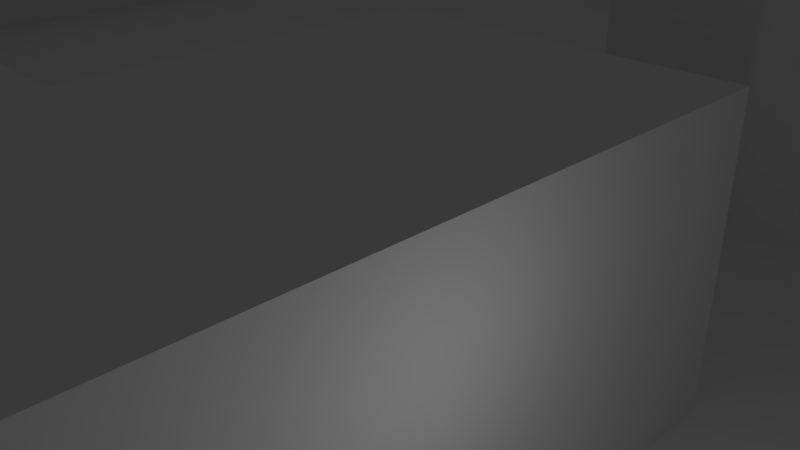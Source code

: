 # Source: level1.blend  (saved by Blender 2.73.0; exported with 4.5.12 LTS)
import bpy
from mathutils import Matrix  # noqa: F401  (used for matrix-valued properties, if any)

bpy.ops.wm.read_factory_settings(use_empty=True)
scene = bpy.context.scene
scene.name = 'Scene'

# ---- collections
col_collection_1 = bpy.data.collections.new('Collection 1'); scene.collection.children.link(col_collection_1)

# ---- world
world_world = bpy.data.worlds.new('World'); scene.world = world_world
world_world.color = (0.05088, 0.05088, 0.05088)
world_world.use_sun_shadow = False
world_world.sun_shadow_jitter_overblur = 0.0
world_world.cycles.sampling_method = 'MANUAL'
world_world.cycles.sample_map_resolution = 256

# ---- cameras
cam_camera = bpy.data.cameras.new('Camera')
cam_camera.clip_end = 100.0
cam_camera.lens = 35.0
cam_camera.sensor_width = 32.0
cam_camera.sensor_height = 18.0
cam_camera.ortho_scale = 7.314
cam_camera.dof.focus_distance = 0.0
cam_camera.dof.aperture_fstop = 128.0

# ---- lights
light_lamp = bpy.data.lights.new('Lamp', 'POINT')
light_lamp.transmission_factor = 0.0
light_lamp.cutoff_distance = 30.0
light_lamp.energy = 100.0
light_lamp.shadow_buffer_clip_start = 1.001
light_lamp.shadow_soft_size = 0.1
light_lamp.shadow_maximum_resolution = 0.006
light_lamp.use_absolute_resolution = True
light_lamp.cycles.use_multiple_importance_sampling = False

# ---- meshes
me_plane = bpy.data.meshes.new('Plane')
me_plane.from_pydata([(-1.0, -1.0, 0.0), (1.0, -1.0, 0.0), (-1.0, 1.0, 0.0), (1.0, 1.0, 0.0), (-1.0, 0.8, 0.0), (-1.0, 0.6, 0.0), (-1.0, 0.4, 0.0), (-1.0, 0.2, 0.0), (-1.0, 0.0, 0.0), (-1.0, -0.2, 0.0), (-1.0, -0.4, 0.0), (-1.0, -0.6, 0.0), (-1.0, -0.8, 0.0), (-0.8, -1.0, 0.0), (-0.6, -1.0, 0.0), (-0.4, -1.0, 0.0), (-0.2, -1.0, 0.0), (0.0, -1.0, 0.0), (0.2, -1.0, 0.0), (0.4, -1.0, 0.0), (0.6, -1.0, 0.0), (0.8, -1.0, 0.0), (1.0, -0.8, 0.0), (1.0, -0.6, 0.0), (1.0, -0.4, 0.0), (1.0, -0.2, 0.0), (1.0, 0.0, 0.0), (1.0, 0.2, 0.0), (1.0, 0.4, 0.0), (1.0, 0.6, 0.0), (1.0, 0.8, 0.0), (0.8, 1.0, 0.0), (0.6, 1.0, 0.0), (0.4, 1.0, 0.0), (0.2, 1.0, 0.0), (0.0, 1.0, 0.0), (-0.2, 1.0, 0.0), (-0.4, 1.0, 0.0), (-0.6, 1.0, 0.0), (-0.8, 1.0, 0.0), (-0.8, -0.4, 0.0), (-0.8, -0.2, 0.0), (-0.8, 0.0, 0.0), (-0.6, -0.4, 0.0), (-0.6, -0.2, 0.0), (-0.6, 0.0, 0.0), (-0.4, -0.8, 0.0), (-0.4, -0.6, 0.0), (-0.4, -0.4, 0.0), (-0.4, -0.2, 0.0), (-0.4, 0.0, 0.0), (-0.2, -0.8, 0.0), (-0.2, -0.6, 0.0), (-0.2, -0.4, 0.0), (-0.2, -0.2, 0.0), (-0.2, 0.0, 0.0), (-0.2, 0.2, 0.0), (-0.2, 0.4, 0.0), (-0.2, 0.6, 0.0), (-0.2, 0.8, 0.0), (0.0, -0.8, 0.0), (0.0, -0.2, 0.0), (0.0, 0.0, 0.0), (0.0, 0.2, 0.0), (0.0, 0.4, 0.0), (0.0, 0.6, 0.0), (0.0, 0.8, 0.0), (0.2, -0.8, 0.0), (0.2, -0.2, 0.0), (0.2, 0.0, 0.0), (0.2, 0.2, 0.0), (0.2, 0.4, 0.0), (0.2, 0.6, 0.0), (0.2, 0.8, 0.0), (0.4, -0.8, 0.0), (0.4, -0.6, 0.0), (0.4, -0.4, 0.0), (0.4, -0.2, 0.0), (0.4, 0.0, 0.0), (0.4, 0.2, 0.0), (0.4, 0.4, 0.0), (0.4, 0.6, 0.0), (0.4, 0.8, 0.0), (0.6, -0.8, 0.0), (0.6, -0.6, 0.0), (0.6, -0.4, 0.0), (0.6, -0.2, 0.0), (0.6, 0.0, 0.0), (0.6, 0.6, 0.0), (0.6, 0.8, 0.0), (0.8, -0.8, 0.0), (0.8, -0.2, 0.0), (0.8, 0.0, 0.0), (0.8, 0.6, 0.0), (0.8, 0.8, 0.0), (-1.0, -1.0, -8.0), (-1.0, 1.0, -8.0), (-1.0, 0.8, -8.0), (-1.0, 0.6, -8.0), (-1.0, 0.4, -8.0), (-1.0, 0.2, -8.0), (-1.0, 0.0, -8.0), (-1.0, -0.4, -8.0), (-1.0, -0.6, -8.0), (-1.0, -0.8, -8.0), (-0.8, -1.0, -8.0), (-0.6, -1.0, -8.0), (-0.4, -1.0, -8.0), (1.0, -0.8, -8.0), (1.0, -0.6, -8.0), (1.0, -0.4, -8.0), (1.0, -0.2, -8.0), (1.0, 0.0, -8.0), (1.0, 0.2, -8.0), (1.0, 0.4, -8.0), (1.0, 0.6, -8.0), (0.8, 1.0, -8.0), (0.6, 1.0, -8.0), (0.4, 1.0, -8.0), (0.2, 1.0, -8.0), (0.0, 1.0, -8.0), (-0.2, 1.0, -8.0), (-0.4, 1.0, -8.0), (-0.6, 1.0, -8.0), (-0.8, 1.0, -8.0), (-0.8, -0.8, -8.0), (-0.8, -0.6, -8.0), (-0.8, -0.4, -8.0), (-0.8, 0.0, -8.0), (-0.8, 0.2, -8.0), (-0.8, 0.4, -8.0), (-0.8, 0.6, -8.0), (-0.8, 0.8, -8.0), (-0.6, -0.8, -8.0), (-0.6, -0.6, -8.0), (-0.6, -0.4, -8.0), (-0.6, 0.0, -8.0), (-0.6, 0.2, -8.0), (-0.6, 0.4, -8.0), (-0.6, 0.6, -8.0), (-0.6, 0.8, -8.0), (-0.4, -0.8, -8.0), (-0.4, -0.6, -8.0), (-0.4, -0.4, -8.0), (-0.4, 0.0, -8.0), (-0.4, 0.2, -8.0), (-0.4, 0.4, -8.0), (-0.4, 0.6, -8.0), (-0.4, 0.8, -8.0), (-0.2, -0.8, -8.0), (-0.2, -0.6, -8.0), (-0.2, -0.4, -8.0), (-0.2, -0.2, -8.0), (-0.2, 0.0, -8.0), (-0.2, 0.2, -8.0), (-0.2, 0.4, -8.0), (-0.2, 0.6, -8.0), (-0.2, 0.8, -8.0), (0.0, -0.8, -8.0), (0.0, -0.6, -8.0), (0.0, -0.4, -8.0), (0.0, -0.2, -8.0), (0.0, 0.0, -8.0), (0.0, 0.2, -8.0), (0.0, 0.4, -8.0), (0.0, 0.6, -8.0), (0.0, 0.8, -8.0), (0.2, -0.8, -8.0), (0.2, -0.6, -8.0), (0.2, -0.4, -8.0), (0.2, -0.2, -8.0), (0.2, 0.0, -8.0), (0.2, 0.2, -8.0), (0.2, 0.4, -8.0), (0.2, 0.6, -8.0), (0.2, 0.8, -8.0), (0.4, -0.8, -8.0), (0.4, -0.6, -8.0), (0.4, -0.4, -8.0), (0.4, -0.2, -8.0), (0.4, 0.0, -8.0), (0.4, 0.2, -8.0), (0.4, 0.4, -8.0), (0.4, 0.6, -8.0), (0.4, 0.8, -8.0), (0.6, -0.8, -8.0), (0.6, -0.6, -8.0), (0.6, -0.4, -8.0), (0.6, -0.2, -8.0), (0.6, 0.0, -8.0), (0.6, 0.2, -8.0), (0.6, 0.4, -8.0), (0.6, 0.6, -8.0), (0.6, 0.8, -8.0), (0.8, -0.8, -8.0), (0.8, -0.6, -8.0), (0.8, -0.4, -8.0), (0.8, -0.2, -8.0), (0.8, 0.0, -8.0), (0.8, 0.2, -8.0), (0.8, 0.4, -8.0), (0.8, 0.6, -8.0), (0.8, 0.8, -8.0)], [], [(94, 30, 3, 31), (4, 5, 98, 97), (81, 80, 182, 183), (62, 61, 161, 162), (22, 23, 109, 108), (59, 66, 35, 36), (74, 75, 177, 176), (12, 0, 95, 104), (56, 63, 163, 154), (47, 48, 143, 142), (69, 78, 180, 171), (90, 22, 108, 194), (75, 76, 178, 177), (10, 40, 41, 9), (9, 41, 42, 8), (35, 66, 166, 120), (33, 34, 119, 118), (65, 72, 174, 165), (91, 86, 188, 197), (94, 31, 116, 202), (54, 53, 151, 152), (70, 71, 173, 172), (40, 43, 44, 41), (41, 44, 45, 42), (42, 45, 136, 128), (34, 35, 120, 119), (11, 12, 104, 103), (5, 6, 99, 98), (28, 29, 115, 114), (88, 81, 183, 192), (40, 10, 102, 127), (43, 48, 49, 44), (44, 49, 50, 45), (63, 62, 162, 163), (6, 7, 100, 99), (23, 24, 110, 109), (64, 57, 155, 164), (15, 16, 51, 46), (76, 85, 187, 178), (47, 52, 53, 48), (48, 53, 54, 49), (49, 54, 55, 50), (51, 60, 158, 149), (79, 70, 172, 181), (87, 92, 198, 189), (0, 13, 105, 95), (16, 17, 60, 51), (50, 55, 153, 144), (67, 74, 176, 167), (55, 56, 154, 153), (54, 61, 62, 55), (55, 62, 63, 56), (72, 73, 175, 174), (57, 64, 65, 58), (58, 65, 66, 59), (17, 18, 67, 60), (82, 89, 193, 184), (59, 36, 121, 157), (29, 93, 201, 115), (7, 8, 101, 100), (24, 25, 111, 110), (48, 43, 135, 143), (64, 71, 72, 65), (86, 77, 179, 188), (18, 19, 74, 67), (39, 2, 96, 124), (13, 14, 106, 105), (36, 37, 122, 121), (68, 77, 78, 69), (83, 90, 194, 185), (70, 79, 80, 71), (71, 80, 81, 72), (72, 81, 82, 73), (19, 20, 83, 74), (74, 83, 84, 75), (75, 84, 85, 76), (14, 15, 107, 106), (77, 86, 87, 78), (8, 42, 128, 101), (31, 32, 117, 116), (46, 51, 149, 141), (81, 88, 89, 82), (20, 21, 90, 83), (68, 69, 171, 170), (78, 87, 189, 180), (66, 65, 165, 166), (86, 91, 92, 87), (84, 83, 185, 186), (25, 91, 197, 111), (2, 4, 97, 96), (93, 94, 202, 201), (21, 1, 22, 90), (26, 27, 113, 112), (45, 50, 144, 136), (60, 67, 167, 158), (91, 25, 26, 92), (61, 54, 152, 161), (73, 82, 184, 175), (92, 26, 112, 198), (93, 29, 30, 94), (97, 132, 124, 96), (132, 140, 123, 124), (140, 148, 122, 123), (148, 157, 121, 122), (166, 175, 119, 120), (175, 184, 118, 119), (184, 193, 117, 118), (193, 202, 116, 117), (95, 105, 125, 104), (104, 125, 126, 103), (103, 126, 127, 102), (101, 128, 129, 100), (100, 129, 130, 99), (99, 130, 131, 98), (98, 131, 132, 97), (105, 106, 133, 125), (125, 133, 134, 126), (126, 134, 135, 127), (128, 136, 137, 129), (129, 137, 138, 130), (130, 138, 139, 131), (131, 139, 140, 132), (106, 107, 141, 133), (133, 141, 142, 134), (134, 142, 143, 135), (136, 144, 145, 137), (137, 145, 146, 138), (138, 146, 147, 139), (139, 147, 148, 140), (141, 149, 150, 142), (144, 153, 154, 145), (145, 154, 155, 146), (146, 155, 156, 147), (147, 156, 157, 148), (149, 158, 159, 150), (150, 159, 160, 151), (151, 160, 161, 152), (154, 163, 164, 155), (158, 167, 168, 159), (159, 168, 169, 160), (160, 169, 170, 161), (161, 170, 171, 162), (162, 171, 172, 163), (163, 172, 173, 164), (165, 174, 175, 166), (167, 176, 177, 168), (168, 177, 178, 169), (169, 178, 179, 170), (171, 180, 181, 172), (178, 187, 188, 179), (180, 189, 190, 181), (181, 190, 191, 182), (182, 191, 192, 183), (185, 194, 195, 186), (186, 195, 196, 187), (187, 196, 197, 188), (189, 198, 199, 190), (190, 199, 200, 191), (191, 200, 201, 192), (192, 201, 202, 193), (194, 108, 109, 195), (195, 109, 110, 196), (196, 110, 111, 197), (198, 112, 113, 199), (199, 113, 114, 200), (200, 114, 115, 201), (27, 28, 114, 113), (10, 11, 103, 102), (85, 84, 186, 187), (53, 52, 150, 151), (89, 88, 192, 193), (71, 64, 164, 173), (52, 47, 142, 150), (32, 33, 118, 117), (58, 59, 157, 156), (77, 68, 170, 179), (38, 39, 124, 123), (43, 40, 127, 135), (57, 58, 156, 155), (15, 46, 141, 107), (80, 79, 181, 182), (37, 38, 123, 122)])
me_plane.polygons.foreach_set('use_smooth', [True] * 182)
me_plane.use_remesh_preserve_volume = False
me_plane.use_remesh_preserve_attributes = False
me_plane.use_mirror_vertex_groups = False
me_plane.update()

# ---- objects
ob_plane = bpy.data.objects.new('Plane', me_plane)
ob_lamp = bpy.data.objects.new('Lamp', light_lamp)
ob_camera = bpy.data.objects.new('Camera', cam_camera)

# ---- transforms, parenting, visibility, modifiers, constraints
ob_plane.location = (0.0, 0.0, 8.079)
ob_plane.scale = (50.0, 50.0, 1.0)
ob_plane.lineart.crease_threshold = 0.0
_m = ob_plane.modifiers.new('EdgeSplit', 'EDGE_SPLIT')
ob_lamp.location = (4.076, 1.005, 5.904)
ob_lamp.rotation_euler = (0.6503, 0.05522, 1.866)
ob_lamp.lock_rotations_4d = False
ob_lamp.empty_display_type = 'ARROWS'
ob_lamp.color = (0.0, 0.0, 0.0, 0.0)
ob_lamp.lineart.crease_threshold = 0.0
ob_camera.location = (7.481, -6.508, 13.42)
ob_camera.rotation_euler = (1.109, 0.01082, 0.8149)
ob_camera.lock_rotations_4d = False
ob_camera.empty_display_type = 'ARROWS'
ob_camera.color = (0.0, 0.0, 0.0, 0.0)
ob_camera.hide_viewport = True
ob_camera.display_type = 'WIRE'
ob_camera.lineart.crease_threshold = 0.0

# ---- collection membership
col_collection_1.objects.link(ob_plane)
col_collection_1.objects.link(ob_lamp)
col_collection_1.objects.link(ob_camera)

# ---- scene / render settings (as saved in the file)
scene.camera = ob_camera
scene.frame_start = 1; scene.frame_end = 250; scene.frame_set(1)
scene.render.engine = 'BLENDER_EEVEE_NEXT'
scene.render.resolution_percentage = 50
scene.render.dither_intensity = 0.0
scene.cycles.use_denoising = False
scene.cycles.samples = 10
scene.cycles.sampling_pattern = 'TABULATED_SOBOL'
scene.cycles.light_sampling_threshold = 0.0
scene.cycles.use_adaptive_sampling = False
scene.cycles.use_light_tree = False
scene.cycles.blur_glossy = 0.0
scene.cycles.pixel_filter_type = 'GAUSSIAN'
scene.cycles.sample_clamp_indirect = 0.0
scene.view_settings.view_transform = 'Standard'
bpy.context.view_layer.update()
